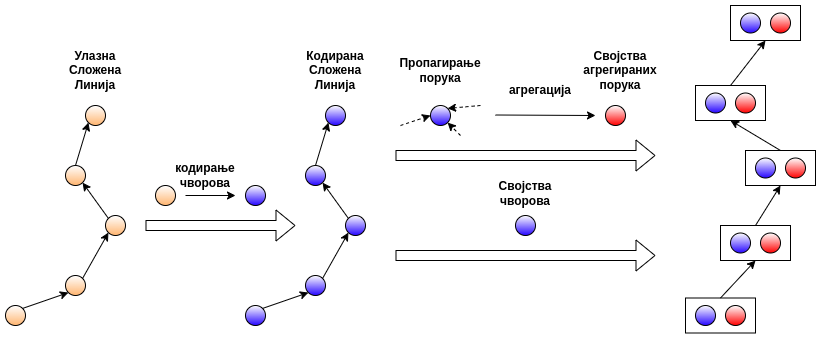

The diagram above was exported from draw.io. Its source (the exported page's mxGraphModel, read from the mxfile embedded in the PNG):
<mxGraphModel dx="2272" dy="739" grid="1" gridSize="10" guides="1" tooltips="1" connect="1" arrows="1" fold="1" page="1" pageScale="1" pageWidth="850" pageHeight="1100" math="0" shadow="0">
  <root>
    <mxCell id="0" />
    <mxCell id="1" parent="0" />
    <mxCell id="V28_L-WyxnwTV9Uiok5I-1" value="" style="ellipse;whiteSpace=wrap;html=1;aspect=fixed;gradientColor=#ffffff;gradientDirection=north;fillColor=#FFB570;" vertex="1" parent="1">
      <mxGeometry x="30" y="250" width="20" height="20" as="geometry" />
    </mxCell>
    <mxCell id="V28_L-WyxnwTV9Uiok5I-11" style="rounded=0;orthogonalLoop=1;jettySize=auto;html=1;exitX=0;exitY=0;exitDx=0;exitDy=0;entryX=1;entryY=1;entryDx=0;entryDy=0;" edge="1" parent="1" source="V28_L-WyxnwTV9Uiok5I-3" target="V28_L-WyxnwTV9Uiok5I-4">
      <mxGeometry relative="1" as="geometry" />
    </mxCell>
    <mxCell id="V28_L-WyxnwTV9Uiok5I-3" value="" style="ellipse;whiteSpace=wrap;html=1;aspect=fixed;fillColor=#FFB570;gradientColor=#ffffff;gradientDirection=north;" vertex="1" parent="1">
      <mxGeometry x="50" y="360" width="20" height="20" as="geometry" />
    </mxCell>
    <mxCell id="V28_L-WyxnwTV9Uiok5I-12" style="edgeStyle=none;rounded=0;orthogonalLoop=1;jettySize=auto;html=1;exitX=0.5;exitY=0;exitDx=0;exitDy=0;entryX=0;entryY=1;entryDx=0;entryDy=0;" edge="1" parent="1" source="V28_L-WyxnwTV9Uiok5I-4" target="V28_L-WyxnwTV9Uiok5I-1">
      <mxGeometry relative="1" as="geometry" />
    </mxCell>
    <mxCell id="V28_L-WyxnwTV9Uiok5I-4" value="" style="ellipse;whiteSpace=wrap;html=1;aspect=fixed;gradientColor=#ffffff;gradientDirection=north;fillColor=#FFB570;" vertex="1" parent="1">
      <mxGeometry x="10" y="310" width="20" height="20" as="geometry" />
    </mxCell>
    <mxCell id="V28_L-WyxnwTV9Uiok5I-6" value="" style="ellipse;whiteSpace=wrap;html=1;aspect=fixed;gradientColor=#ffffff;fillColor=#FFB570;gradientDirection=north;" vertex="1" parent="1">
      <mxGeometry x="10" y="420" width="20" height="20" as="geometry" />
    </mxCell>
    <mxCell id="V28_L-WyxnwTV9Uiok5I-7" value="" style="ellipse;whiteSpace=wrap;html=1;aspect=fixed;strokeColor=#000000;gradientColor=#ffffff;gradientDirection=north;fillColor=#FFB570;" vertex="1" parent="1">
      <mxGeometry x="-50" y="450" width="20" height="20" as="geometry" />
    </mxCell>
    <mxCell id="V28_L-WyxnwTV9Uiok5I-8" value="" style="endArrow=classic;html=1;rounded=0;exitX=1;exitY=0;exitDx=0;exitDy=0;entryX=0;entryY=1;entryDx=0;entryDy=0;" edge="1" parent="1" source="V28_L-WyxnwTV9Uiok5I-7" target="V28_L-WyxnwTV9Uiok5I-6">
      <mxGeometry width="50" height="50" relative="1" as="geometry">
        <mxPoint x="400" y="430" as="sourcePoint" />
        <mxPoint x="450" y="380" as="targetPoint" />
      </mxGeometry>
    </mxCell>
    <mxCell id="V28_L-WyxnwTV9Uiok5I-9" value="" style="endArrow=classic;html=1;rounded=0;exitX=1;exitY=0;exitDx=0;exitDy=0;entryX=0;entryY=1;entryDx=0;entryDy=0;" edge="1" parent="1" source="V28_L-WyxnwTV9Uiok5I-6" target="V28_L-WyxnwTV9Uiok5I-3">
      <mxGeometry width="50" height="50" relative="1" as="geometry">
        <mxPoint x="400" y="430" as="sourcePoint" />
        <mxPoint x="450" y="380" as="targetPoint" />
      </mxGeometry>
    </mxCell>
    <mxCell id="V28_L-WyxnwTV9Uiok5I-22" value="" style="ellipse;whiteSpace=wrap;html=1;aspect=fixed;gradientColor=#ffffff;gradientDirection=north;fillColor=#2605FF;" vertex="1" parent="1">
      <mxGeometry x="270" y="250" width="20" height="20" as="geometry" />
    </mxCell>
    <mxCell id="V28_L-WyxnwTV9Uiok5I-23" style="rounded=0;orthogonalLoop=1;jettySize=auto;html=1;exitX=0;exitY=0;exitDx=0;exitDy=0;entryX=1;entryY=1;entryDx=0;entryDy=0;" edge="1" parent="1" source="V28_L-WyxnwTV9Uiok5I-24" target="V28_L-WyxnwTV9Uiok5I-26">
      <mxGeometry relative="1" as="geometry" />
    </mxCell>
    <mxCell id="V28_L-WyxnwTV9Uiok5I-24" value="" style="ellipse;whiteSpace=wrap;html=1;aspect=fixed;fillColor=#2605FF;gradientColor=#ffffff;gradientDirection=north;" vertex="1" parent="1">
      <mxGeometry x="290" y="360" width="20" height="20" as="geometry" />
    </mxCell>
    <mxCell id="V28_L-WyxnwTV9Uiok5I-25" style="edgeStyle=none;rounded=0;orthogonalLoop=1;jettySize=auto;html=1;exitX=0.5;exitY=0;exitDx=0;exitDy=0;entryX=0;entryY=1;entryDx=0;entryDy=0;" edge="1" parent="1" source="V28_L-WyxnwTV9Uiok5I-26" target="V28_L-WyxnwTV9Uiok5I-22">
      <mxGeometry relative="1" as="geometry" />
    </mxCell>
    <mxCell id="V28_L-WyxnwTV9Uiok5I-26" value="" style="ellipse;whiteSpace=wrap;html=1;aspect=fixed;gradientColor=#ffffff;gradientDirection=north;fillColor=#2605FF;" vertex="1" parent="1">
      <mxGeometry x="250" y="310" width="20" height="20" as="geometry" />
    </mxCell>
    <mxCell id="V28_L-WyxnwTV9Uiok5I-27" value="" style="ellipse;whiteSpace=wrap;html=1;aspect=fixed;gradientColor=#ffffff;fillColor=#2605FF;gradientDirection=north;" vertex="1" parent="1">
      <mxGeometry x="250" y="420" width="20" height="20" as="geometry" />
    </mxCell>
    <mxCell id="V28_L-WyxnwTV9Uiok5I-28" value="" style="ellipse;whiteSpace=wrap;html=1;aspect=fixed;strokeColor=#000000;gradientColor=#ffffff;gradientDirection=north;fillColor=#2605FF;" vertex="1" parent="1">
      <mxGeometry x="190" y="450" width="20" height="20" as="geometry" />
    </mxCell>
    <mxCell id="V28_L-WyxnwTV9Uiok5I-29" value="" style="endArrow=classic;html=1;rounded=0;exitX=1;exitY=0;exitDx=0;exitDy=0;entryX=0;entryY=1;entryDx=0;entryDy=0;" edge="1" parent="1" source="V28_L-WyxnwTV9Uiok5I-28" target="V28_L-WyxnwTV9Uiok5I-27">
      <mxGeometry width="50" height="50" relative="1" as="geometry">
        <mxPoint x="640" y="430" as="sourcePoint" />
        <mxPoint x="690" y="380" as="targetPoint" />
      </mxGeometry>
    </mxCell>
    <mxCell id="V28_L-WyxnwTV9Uiok5I-30" value="" style="endArrow=classic;html=1;rounded=0;exitX=1;exitY=0;exitDx=0;exitDy=0;entryX=0;entryY=1;entryDx=0;entryDy=0;" edge="1" parent="1" source="V28_L-WyxnwTV9Uiok5I-27" target="V28_L-WyxnwTV9Uiok5I-24">
      <mxGeometry width="50" height="50" relative="1" as="geometry">
        <mxPoint x="640" y="430" as="sourcePoint" />
        <mxPoint x="690" y="380" as="targetPoint" />
      </mxGeometry>
    </mxCell>
    <mxCell id="V28_L-WyxnwTV9Uiok5I-31" value="" style="shape=flexArrow;endArrow=classic;html=1;rounded=0;" edge="1" parent="1">
      <mxGeometry width="50" height="50" relative="1" as="geometry">
        <mxPoint x="90" y="370" as="sourcePoint" />
        <mxPoint x="240" y="370" as="targetPoint" />
      </mxGeometry>
    </mxCell>
    <mxCell id="V28_L-WyxnwTV9Uiok5I-32" value="" style="ellipse;whiteSpace=wrap;html=1;aspect=fixed;gradientColor=#ffffff;gradientDirection=north;fillColor=#FFB570;" vertex="1" parent="1">
      <mxGeometry x="100" y="330" width="20" height="20" as="geometry" />
    </mxCell>
    <mxCell id="V28_L-WyxnwTV9Uiok5I-33" value="" style="ellipse;whiteSpace=wrap;html=1;aspect=fixed;gradientColor=#ffffff;gradientDirection=north;fillColor=#2605FF;" vertex="1" parent="1">
      <mxGeometry x="190" y="330" width="20" height="20" as="geometry" />
    </mxCell>
    <mxCell id="V28_L-WyxnwTV9Uiok5I-34" value="" style="endArrow=classic;html=1;rounded=0;" edge="1" parent="1">
      <mxGeometry width="50" height="50" relative="1" as="geometry">
        <mxPoint x="130" y="340" as="sourcePoint" />
        <mxPoint x="180" y="340" as="targetPoint" />
      </mxGeometry>
    </mxCell>
    <mxCell id="V28_L-WyxnwTV9Uiok5I-36" value="кодирање чворова" style="text;html=1;strokeColor=none;fillColor=none;align=center;verticalAlign=middle;whiteSpace=wrap;rounded=0;fontStyle=1" vertex="1" parent="1">
      <mxGeometry x="120" y="305" width="60" height="30" as="geometry" />
    </mxCell>
    <mxCell id="V28_L-WyxnwTV9Uiok5I-37" value="Улазна&lt;br&gt;Сложена&lt;br&gt;Линија" style="text;html=1;strokeColor=none;fillColor=none;align=center;verticalAlign=middle;whiteSpace=wrap;rounded=0;fontStyle=1" vertex="1" parent="1">
      <mxGeometry x="10" y="200" width="60" height="30" as="geometry" />
    </mxCell>
    <mxCell id="V28_L-WyxnwTV9Uiok5I-39" value="" style="shape=flexArrow;endArrow=classic;html=1;rounded=0;" edge="1" parent="1">
      <mxGeometry width="50" height="50" relative="1" as="geometry">
        <mxPoint x="340" y="300" as="sourcePoint" />
        <mxPoint x="600" y="300" as="targetPoint" />
      </mxGeometry>
    </mxCell>
    <mxCell id="V28_L-WyxnwTV9Uiok5I-40" value="" style="ellipse;whiteSpace=wrap;html=1;aspect=fixed;gradientColor=#ffffff;gradientDirection=north;fillColor=#2605FF;" vertex="1" parent="1">
      <mxGeometry x="375" y="250" width="20" height="20" as="geometry" />
    </mxCell>
    <mxCell id="V28_L-WyxnwTV9Uiok5I-41" value="" style="endArrow=classic;html=1;rounded=0;entryX=1;entryY=0;entryDx=0;entryDy=0;dashed=1;" edge="1" parent="1" target="V28_L-WyxnwTV9Uiok5I-40">
      <mxGeometry width="50" height="50" relative="1" as="geometry">
        <mxPoint x="425" y="250" as="sourcePoint" />
        <mxPoint x="415" y="250" as="targetPoint" />
      </mxGeometry>
    </mxCell>
    <mxCell id="V28_L-WyxnwTV9Uiok5I-42" value="" style="endArrow=classic;html=1;rounded=0;entryX=1;entryY=1;entryDx=0;entryDy=0;dashed=1;" edge="1" parent="1" target="V28_L-WyxnwTV9Uiok5I-40">
      <mxGeometry width="50" height="50" relative="1" as="geometry">
        <mxPoint x="405" y="280" as="sourcePoint" />
        <mxPoint x="382.0710678118653" y="272.9289321881347" as="targetPoint" />
      </mxGeometry>
    </mxCell>
    <mxCell id="V28_L-WyxnwTV9Uiok5I-43" value="" style="endArrow=classic;html=1;rounded=0;entryX=0;entryY=0.5;entryDx=0;entryDy=0;dashed=1;" edge="1" parent="1" target="V28_L-WyxnwTV9Uiok5I-40">
      <mxGeometry width="50" height="50" relative="1" as="geometry">
        <mxPoint x="345" y="270" as="sourcePoint" />
        <mxPoint x="382.0710678118653" y="272.9289321881347" as="targetPoint" />
      </mxGeometry>
    </mxCell>
    <mxCell id="V28_L-WyxnwTV9Uiok5I-44" value="Пропагирање&lt;br&gt;порука" style="text;html=1;strokeColor=none;fillColor=none;align=center;verticalAlign=middle;whiteSpace=wrap;rounded=0;fontStyle=1" vertex="1" parent="1">
      <mxGeometry x="345" y="200" width="80" height="30" as="geometry" />
    </mxCell>
    <mxCell id="V28_L-WyxnwTV9Uiok5I-45" value="" style="shape=flexArrow;endArrow=classic;html=1;rounded=0;" edge="1" parent="1">
      <mxGeometry width="50" height="50" relative="1" as="geometry">
        <mxPoint x="340" y="400" as="sourcePoint" />
        <mxPoint x="600" y="400" as="targetPoint" />
      </mxGeometry>
    </mxCell>
    <mxCell id="V28_L-WyxnwTV9Uiok5I-46" value="" style="ellipse;whiteSpace=wrap;html=1;aspect=fixed;fillColor=#2605FF;gradientColor=#ffffff;gradientDirection=north;" vertex="1" parent="1">
      <mxGeometry x="460" y="360" width="20" height="20" as="geometry" />
    </mxCell>
    <mxCell id="V28_L-WyxnwTV9Uiok5I-48" value="" style="endArrow=classic;html=1;rounded=0;" edge="1" parent="1">
      <mxGeometry width="50" height="50" relative="1" as="geometry">
        <mxPoint x="440" y="259.5" as="sourcePoint" />
        <mxPoint x="540" y="260" as="targetPoint" />
      </mxGeometry>
    </mxCell>
    <mxCell id="V28_L-WyxnwTV9Uiok5I-49" value="агрегација" style="text;html=1;strokeColor=none;fillColor=none;align=center;verticalAlign=middle;whiteSpace=wrap;rounded=0;fontStyle=1" vertex="1" parent="1">
      <mxGeometry x="445" y="220" width="80" height="30" as="geometry" />
    </mxCell>
    <mxCell id="V28_L-WyxnwTV9Uiok5I-53" value="" style="ellipse;whiteSpace=wrap;html=1;aspect=fixed;gradientColor=#ffffff;gradientDirection=north;fillColor=#FF0000;" vertex="1" parent="1">
      <mxGeometry x="550" y="250" width="20" height="20" as="geometry" />
    </mxCell>
    <mxCell id="V28_L-WyxnwTV9Uiok5I-98" value="" style="rounded=0;whiteSpace=wrap;html=1;gradientDirection=north;" vertex="1" parent="1">
      <mxGeometry x="630" y="442.5" width="70" height="35" as="geometry" />
    </mxCell>
    <mxCell id="V28_L-WyxnwTV9Uiok5I-99" value="" style="ellipse;whiteSpace=wrap;html=1;aspect=fixed;fillColor=#2605FF;gradientColor=#ffffff;gradientDirection=north;" vertex="1" parent="1">
      <mxGeometry x="640" y="450" width="20" height="20" as="geometry" />
    </mxCell>
    <mxCell id="V28_L-WyxnwTV9Uiok5I-100" value="" style="ellipse;whiteSpace=wrap;html=1;aspect=fixed;gradientColor=#ffffff;gradientDirection=north;fillColor=#FF0000;" vertex="1" parent="1">
      <mxGeometry x="670" y="450" width="20" height="20" as="geometry" />
    </mxCell>
    <mxCell id="V28_L-WyxnwTV9Uiok5I-101" value="" style="rounded=0;whiteSpace=wrap;html=1;gradientDirection=north;" vertex="1" parent="1">
      <mxGeometry x="665" y="370" width="70" height="35" as="geometry" />
    </mxCell>
    <mxCell id="V28_L-WyxnwTV9Uiok5I-102" value="" style="ellipse;whiteSpace=wrap;html=1;aspect=fixed;fillColor=#2605FF;gradientColor=#ffffff;gradientDirection=north;" vertex="1" parent="1">
      <mxGeometry x="675" y="377.5" width="20" height="20" as="geometry" />
    </mxCell>
    <mxCell id="V28_L-WyxnwTV9Uiok5I-103" value="" style="ellipse;whiteSpace=wrap;html=1;aspect=fixed;gradientColor=#ffffff;gradientDirection=north;fillColor=#FF0000;" vertex="1" parent="1">
      <mxGeometry x="705" y="377.5" width="20" height="20" as="geometry" />
    </mxCell>
    <mxCell id="V28_L-WyxnwTV9Uiok5I-104" value="" style="rounded=0;whiteSpace=wrap;html=1;gradientDirection=north;" vertex="1" parent="1">
      <mxGeometry x="690" y="295" width="70" height="35" as="geometry" />
    </mxCell>
    <mxCell id="V28_L-WyxnwTV9Uiok5I-105" value="" style="ellipse;whiteSpace=wrap;html=1;aspect=fixed;fillColor=#2605FF;gradientColor=#ffffff;gradientDirection=north;" vertex="1" parent="1">
      <mxGeometry x="700" y="302.5" width="20" height="20" as="geometry" />
    </mxCell>
    <mxCell id="V28_L-WyxnwTV9Uiok5I-106" value="" style="ellipse;whiteSpace=wrap;html=1;aspect=fixed;gradientColor=#ffffff;gradientDirection=north;fillColor=#FF0000;" vertex="1" parent="1">
      <mxGeometry x="730" y="302.5" width="20" height="20" as="geometry" />
    </mxCell>
    <mxCell id="V28_L-WyxnwTV9Uiok5I-113" value="" style="rounded=0;whiteSpace=wrap;html=1;gradientDirection=north;" vertex="1" parent="1">
      <mxGeometry x="640" y="230" width="70" height="35" as="geometry" />
    </mxCell>
    <mxCell id="V28_L-WyxnwTV9Uiok5I-114" value="" style="ellipse;whiteSpace=wrap;html=1;aspect=fixed;fillColor=#2605FF;gradientColor=#ffffff;gradientDirection=north;" vertex="1" parent="1">
      <mxGeometry x="650" y="237.5" width="20" height="20" as="geometry" />
    </mxCell>
    <mxCell id="V28_L-WyxnwTV9Uiok5I-115" value="" style="ellipse;whiteSpace=wrap;html=1;aspect=fixed;gradientColor=#ffffff;gradientDirection=north;fillColor=#FF0000;" vertex="1" parent="1">
      <mxGeometry x="680" y="237.5" width="20" height="20" as="geometry" />
    </mxCell>
    <mxCell id="V28_L-WyxnwTV9Uiok5I-116" value="" style="rounded=0;whiteSpace=wrap;html=1;gradientDirection=north;" vertex="1" parent="1">
      <mxGeometry x="675" y="150" width="70" height="35" as="geometry" />
    </mxCell>
    <mxCell id="V28_L-WyxnwTV9Uiok5I-117" value="" style="ellipse;whiteSpace=wrap;html=1;aspect=fixed;fillColor=#2605FF;gradientColor=#ffffff;gradientDirection=north;" vertex="1" parent="1">
      <mxGeometry x="685" y="157.5" width="20" height="20" as="geometry" />
    </mxCell>
    <mxCell id="V28_L-WyxnwTV9Uiok5I-118" value="" style="ellipse;whiteSpace=wrap;html=1;aspect=fixed;gradientColor=#ffffff;gradientDirection=north;fillColor=#FF0000;" vertex="1" parent="1">
      <mxGeometry x="715" y="157.5" width="20" height="20" as="geometry" />
    </mxCell>
    <mxCell id="V28_L-WyxnwTV9Uiok5I-119" value="" style="endArrow=classic;html=1;rounded=0;exitX=0.5;exitY=0;exitDx=0;exitDy=0;entryX=0.5;entryY=1;entryDx=0;entryDy=0;" edge="1" parent="1" source="V28_L-WyxnwTV9Uiok5I-98" target="V28_L-WyxnwTV9Uiok5I-101">
      <mxGeometry width="50" height="50" relative="1" as="geometry">
        <mxPoint x="370" y="310" as="sourcePoint" />
        <mxPoint x="420" y="260" as="targetPoint" />
      </mxGeometry>
    </mxCell>
    <mxCell id="V28_L-WyxnwTV9Uiok5I-123" value="" style="endArrow=classic;html=1;rounded=0;exitX=0.5;exitY=0;exitDx=0;exitDy=0;entryX=0.5;entryY=1;entryDx=0;entryDy=0;" edge="1" parent="1" source="V28_L-WyxnwTV9Uiok5I-101" target="V28_L-WyxnwTV9Uiok5I-104">
      <mxGeometry width="50" height="50" relative="1" as="geometry">
        <mxPoint x="370" y="310" as="sourcePoint" />
        <mxPoint x="420" y="260" as="targetPoint" />
      </mxGeometry>
    </mxCell>
    <mxCell id="V28_L-WyxnwTV9Uiok5I-124" value="" style="endArrow=classic;html=1;rounded=0;exitX=0.5;exitY=0;exitDx=0;exitDy=0;entryX=0.5;entryY=1;entryDx=0;entryDy=0;" edge="1" parent="1" source="V28_L-WyxnwTV9Uiok5I-104" target="V28_L-WyxnwTV9Uiok5I-113">
      <mxGeometry width="50" height="50" relative="1" as="geometry">
        <mxPoint x="370" y="310" as="sourcePoint" />
        <mxPoint x="420" y="260" as="targetPoint" />
      </mxGeometry>
    </mxCell>
    <mxCell id="V28_L-WyxnwTV9Uiok5I-125" value="" style="endArrow=classic;html=1;rounded=0;entryX=0.5;entryY=1;entryDx=0;entryDy=0;exitX=0.5;exitY=0;exitDx=0;exitDy=0;" edge="1" parent="1" source="V28_L-WyxnwTV9Uiok5I-113" target="V28_L-WyxnwTV9Uiok5I-116">
      <mxGeometry width="50" height="50" relative="1" as="geometry">
        <mxPoint x="370" y="310" as="sourcePoint" />
        <mxPoint x="420" y="260" as="targetPoint" />
      </mxGeometry>
    </mxCell>
    <mxCell id="V28_L-WyxnwTV9Uiok5I-126" value="Својства&lt;br&gt;агрегираних&lt;br&gt;порука" style="text;html=1;strokeColor=none;fillColor=none;align=center;verticalAlign=middle;whiteSpace=wrap;rounded=0;fontStyle=1" vertex="1" parent="1">
      <mxGeometry x="525" y="200" width="80" height="30" as="geometry" />
    </mxCell>
    <mxCell id="V28_L-WyxnwTV9Uiok5I-127" value="Својства&lt;br&gt;чворова" style="text;html=1;strokeColor=none;fillColor=none;align=center;verticalAlign=middle;whiteSpace=wrap;rounded=0;fontStyle=1" vertex="1" parent="1">
      <mxGeometry x="430" y="322.5" width="80" height="30" as="geometry" />
    </mxCell>
    <mxCell id="V28_L-WyxnwTV9Uiok5I-129" value="Кодирана&lt;br&gt;Сложена&lt;br&gt;Линија" style="text;html=1;strokeColor=none;fillColor=none;align=center;verticalAlign=middle;whiteSpace=wrap;rounded=0;fontStyle=1" vertex="1" parent="1">
      <mxGeometry x="250" y="200" width="60" height="30" as="geometry" />
    </mxCell>
  </root>
</mxGraphModel>